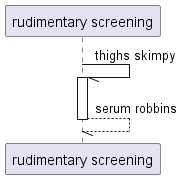

The diagram above was rendered by PlantUML. Its source (embedded in the PNG):
@startuml
participant "rudimentary screening" as 0
0 -// 0++ : thighs skimpy
return serum robbins
@enduml